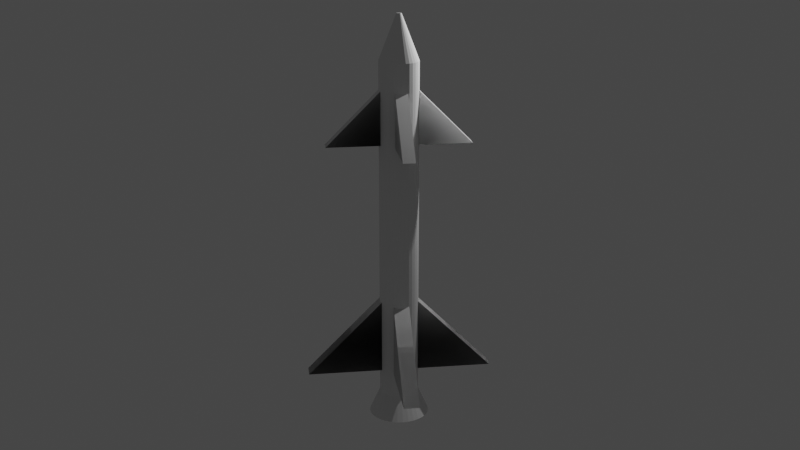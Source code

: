 # Source: practice-messile-01.blend  (saved by Blender 3.6.14; exported with 4.5.12 LTS)
import bpy
from mathutils import Matrix  # noqa: F401  (used for matrix-valued properties, if any)

bpy.ops.wm.read_factory_settings(use_empty=True)
scene = bpy.context.scene
scene.name = 'Scene'

# ---- collections
col_collection = bpy.data.collections.new('Collection'); scene.collection.children.link(col_collection)

# ---- world
world_world = bpy.data.worlds.new('World'); scene.world = world_world
world_world.use_nodes = True; world_world.node_tree.nodes.clear()
_N = world_world.node_tree.nodes; _L = world_world.node_tree.links
n0 = _N.new('ShaderNodeOutputWorld'); n0.name = 'World Output'; n0.location = (300, 300)
n1 = _N.new('ShaderNodeBackground'); n1.name = 'Background'; n1.location = (10, 300)
n1.inputs[0].default_value = (0.05088, 0.05088, 0.05088, 1.0)
_L.new(n1.outputs[0], n0.inputs[0])
n0.is_active_output = True
world_world.color = (0.05088, 0.05088, 0.05088)
world_world.use_sun_shadow = False
world_world.sun_shadow_jitter_overblur = 0.0

# ---- cameras
cam_camera = bpy.data.cameras.new('Camera')
cam_camera.clip_end = 100.0
cam_camera.ortho_scale = 7.314

# ---- lights
light_light = bpy.data.lights.new('Light', 'POINT')
light_light.transmission_factor = 0.0
light_light.energy = 1000.0
light_light.shadow_soft_size = 0.1
light_light.shadow_maximum_resolution = 0.006
light_light.use_absolute_resolution = True

# ---- meshes
me_cylinder = bpy.data.meshes.new('Cylinder')
me_cylinder.from_pydata([(-6.546e-09, 1.541, -1.0), (1.06e-08, 0.1242, 1.0), (0.3006, 1.511, -1.0), (0.02423, 0.1218, 1.0), (0.5896, 1.423, -1.0), (0.04753, 0.1147, 1.0), (0.8559, 1.281, -1.0), (0.069, 0.1033, 1.0), (1.089, 1.089, -1.0), (0.08781, 0.08781, 1.0), (1.281, 0.8559, -1.0), (0.1033, 0.069, 1.0), (1.423, 0.5896, -1.0), (0.1147, 0.04753, 1.0), (1.511, 0.3006, -1.0), (0.1218, 0.02423, 1.0), (1.541, -8.056e-09, -1.0), (0.1242, 1.305e-08, 1.0), (1.511, -0.3006, -1.0), (0.1218, -0.02423, 1.0), (1.423, -0.5896, -1.0), (0.1147, -0.04753, 1.0), (1.281, -0.8559, -1.0), (0.1033, -0.069, 1.0), (1.089, -1.089, -1.0), (0.08781, -0.08781, 1.0), (0.8559, -1.281, -1.0), (0.069, -0.1033, 1.0), (0.5896, -1.423, -1.0), (0.04753, -0.1147, 1.0), (0.3006, -1.511, -1.0), (0.02423, -0.1218, 1.0), (-6.546e-09, -1.541, -1.0), (1.06e-08, -0.1242, 1.0), (-0.3006, -1.511, -1.0), (-0.02423, -0.1218, 1.0), (-0.5896, -1.423, -1.0), (-0.04753, -0.1147, 1.0), (-0.8559, -1.281, -1.0), (-0.069, -0.1033, 1.0), (-1.089, -1.089, -1.0), (-0.08781, -0.08781, 1.0), (-1.281, -0.8559, -1.0), (-0.1033, -0.069, 1.0), (-1.423, -0.5896, -1.0), (-0.1147, -0.04753, 1.0), (-1.511, -0.3006, -1.0), (-0.1218, -0.02423, 1.0), (-1.541, -8.056e-09, -1.0), (-0.1242, 1.305e-08, 1.0), (-1.511, 0.3006, -1.0), (-0.1218, 0.02423, 1.0), (-1.423, 0.5896, -1.0), (-0.1147, 0.04753, 1.0), (-1.281, 0.8559, -1.0), (-0.1033, 0.069, 1.0), (-1.089, 1.089, -1.0), (-0.08781, 0.08781, 1.0), (-0.8559, 1.281, -1.0), (-0.069, 0.1033, 1.0), (-0.5896, 1.423, -1.0), (-0.04753, 0.1147, 1.0), (-0.3006, 1.511, -1.0), (-0.02423, 0.1218, 1.0), (0.0, 1.0, 0.7841), (0.1951, 0.9808, 0.7841), (0.3827, 0.9239, 0.7841), (0.5556, 0.8315, 0.7841), (0.7071, 0.7071, 0.7841), (0.8315, 0.5556, 0.7841), (0.9239, 0.3827, 0.7841), (0.9808, 0.1951, 0.7841), (1.0, 0.0, 0.7841), (0.9808, -0.1951, 0.7841), (0.9239, -0.3827, 0.7841), (0.8315, -0.5556, 0.7841), (0.7071, -0.7071, 0.7841), (0.5556, -0.8315, 0.7841), (0.3827, -0.9239, 0.7841), (0.1951, -0.9808, 0.7841), (0.0, -1.0, 0.7841), (-0.1951, -0.9808, 0.7841), (-0.3827, -0.9239, 0.7841), (-0.5556, -0.8315, 0.7841), (-0.7071, -0.7071, 0.7841), (-0.8315, -0.5556, 0.7841), (-0.9239, -0.3827, 0.7841), (-0.9808, -0.1951, 0.7841), (-1.0, 0.0, 0.7841), (-0.9808, 0.1951, 0.7841), (-0.9239, 0.3827, 0.7841), (-0.8315, 0.5556, 0.7841), (-0.7071, 0.7071, 0.7841), (-0.5556, 0.8315, 0.7841), (-0.3827, 0.9239, 0.7841), (-0.1951, 0.9808, 0.7841), (0.1951, 0.9808, -0.884), (0.3827, 0.9239, -0.884), (0.5556, 0.8315, -0.884), (0.7071, 0.7071, -0.884), (0.8315, 0.5556, -0.884), (0.9239, 0.3827, -0.884), (0.9808, 0.1951, -0.884), (1.0, 0.0, -0.884), (0.9808, -0.1951, -0.884), (0.9239, -0.3827, -0.884), (0.8315, -0.5556, -0.884), (0.7071, -0.7071, -0.884), (0.5556, -0.8315, -0.884), (0.3827, -0.9239, -0.884), (0.1951, -0.9808, -0.884), (0.0, -1.0, -0.884), (-0.1951, -0.9808, -0.884), (-0.3827, -0.9239, -0.884), (-0.5556, -0.8315, -0.884), (-0.7071, -0.7071, -0.884), (-0.8315, -0.5556, -0.884), (-0.9239, -0.3827, -0.884), (-0.9808, -0.1951, -0.884), (-1.0, 0.0, -0.884), (-0.9808, 0.1951, -0.884), (-0.9239, 0.3827, -0.884), (-0.8315, 0.5556, -0.884), (-0.7071, 0.7071, -0.884), (-0.5556, 0.8315, -0.884), (-0.3827, 0.9239, -0.884), (-0.1951, 0.9808, -0.884), (0.0, 1.0, -0.884)], [], [(64, 1, 3, 65), (65, 3, 5, 66), (66, 5, 7, 67), (67, 7, 9, 68), (68, 9, 11, 69), (69, 11, 13, 70), (70, 13, 15, 71), (71, 15, 17, 72), (72, 17, 19, 73), (73, 19, 21, 74), (74, 21, 23, 75), (75, 23, 25, 76), (76, 25, 27, 77), (77, 27, 29, 78), (78, 29, 31, 79), (79, 31, 33, 80), (80, 33, 35, 81), (81, 35, 37, 82), (82, 37, 39, 83), (83, 39, 41, 84), (84, 41, 43, 85), (85, 43, 45, 86), (86, 45, 47, 87), (87, 47, 49, 88), (88, 49, 51, 89), (89, 51, 53, 90), (90, 53, 55, 91), (91, 55, 57, 92), (92, 57, 59, 93), (93, 59, 61, 94), (3, 1, 63, 61, 59, 57, 55, 53, 51, 49, 47, 45, 43, 41, 39, 37, 35, 33, 31, 29, 27, 25, 23, 21, 19, 17, 15, 13, 11, 9, 7, 5), (94, 61, 63, 95), (95, 63, 1, 64), (0, 2, 4, 6, 8, 10, 12, 14, 16, 18, 20, 22, 24, 26, 28, 30, 32, 34, 36, 38, 40, 42, 44, 46, 48, 50, 52, 54, 56, 58, 60, 62), (126, 95, 64, 127), (125, 94, 95, 126), (124, 93, 94, 125), (123, 92, 93, 124), (122, 91, 92, 123), (121, 90, 91, 122), (120, 89, 90, 121), (119, 88, 89, 120), (118, 87, 88, 119), (117, 86, 87, 118), (116, 85, 86, 117), (115, 84, 85, 116), (114, 83, 84, 115), (113, 82, 83, 114), (112, 81, 82, 113), (111, 80, 81, 112), (110, 79, 80, 111), (109, 78, 79, 110), (108, 77, 78, 109), (107, 76, 77, 108), (106, 75, 76, 107), (105, 74, 75, 106), (104, 73, 74, 105), (103, 72, 73, 104), (102, 71, 72, 103), (101, 70, 71, 102), (100, 69, 70, 101), (99, 68, 69, 100), (98, 67, 68, 99), (97, 66, 67, 98), (96, 65, 66, 97), (127, 64, 65, 96), (0, 127, 96, 2), (2, 96, 97, 4), (4, 97, 98, 6), (6, 98, 99, 8), (8, 99, 100, 10), (10, 100, 101, 12), (12, 101, 102, 14), (14, 102, 103, 16), (16, 103, 104, 18), (18, 104, 105, 20), (20, 105, 106, 22), (22, 106, 107, 24), (24, 107, 108, 26), (26, 108, 109, 28), (28, 109, 110, 30), (30, 110, 111, 32), (32, 111, 112, 34), (34, 112, 113, 36), (36, 113, 114, 38), (38, 114, 115, 40), (40, 115, 116, 42), (42, 116, 117, 44), (44, 117, 118, 46), (46, 118, 119, 48), (48, 119, 120, 50), (50, 120, 121, 52), (52, 121, 122, 54), (54, 122, 123, 56), (56, 123, 124, 58), (58, 124, 125, 60), (60, 125, 126, 62), (62, 126, 127, 0)])
_uv = me_cylinder.uv_layers.new(name='UVMap')
_uv.uv.foreach_set('vector', [1.0, 0.946, 1.0, 1.0, 0.9688, 1.0, 0.9688, 0.946, 0.9688, 0.946, 0.9688, 1.0, 0.9375, 1.0, 0.9375, 0.946, 0.9375, 0.946, 0.9375, 1.0, 0.9062, 1.0, 0.9062, 0.946, 0.9062, 0.946, 0.9062, 1.0, 0.875, 1.0, 0.875, 0.946, 0.875, 0.946, 0.875, 1.0, 0.8438, 1.0, 0.8438, 0.946, 0.8438, 0.946, 0.8438, 1.0, 0.8125, 1.0, 0.8125, 0.946, 0.8125, 0.946, 0.8125, 1.0, 0.7812, 1.0, 0.7812, 0.946, 0.7812, 0.946, 0.7812, 1.0, 0.75, 1.0, 0.75, 0.946, 0.75, 0.946, 0.75, 1.0, 0.7188, 1.0, 0.7188, 0.946, 0.7188, 0.946, 0.7188, 1.0, 0.6875, 1.0, 0.6875, 0.946, 0.6875, 0.946, 0.6875, 1.0, 0.6562, 1.0, 0.6562, 0.946, 0.6562, 0.946, 0.6562, 1.0, 0.625, 1.0, 0.625, 0.946, 0.625, 0.946, 0.625, 1.0, 0.5938, 1.0, 0.5938, 0.946, 0.5938, 0.946, 0.5938, 1.0, 0.5625, 1.0, 0.5625, 0.946, 0.5625, 0.946, 0.5625, 1.0, 0.5312, 1.0, 0.5312, 0.946, 0.5312, 0.946, 0.5312, 1.0, 0.5, 1.0, 0.5, 0.946, 0.5, 0.946, 0.5, 1.0, 0.4688, 1.0, 0.4688, 0.946, 0.4688, 0.946, 0.4688, 1.0, 0.4375, 1.0, 0.4375, 0.946, 0.4375, 0.946, 0.4375, 1.0, 0.4062, 1.0, 0.4062, 0.946, 0.4062, 0.946, 0.4062, 1.0, 0.375, 1.0, 0.375, 0.946, 0.375, 0.946, 0.375, 1.0, 0.3438, 1.0, 0.3438, 0.946, 0.3438, 0.946, 0.3438, 1.0, 0.3125, 1.0, 0.3125, 0.946, 0.3125, 0.946, 0.3125, 1.0, 0.2812, 1.0, 0.2812, 0.946, 0.2812, 0.946, 0.2812, 1.0, 0.25, 1.0, 0.25, 0.946, 0.25, 0.946, 0.25, 1.0, 0.2188, 1.0, 0.2188, 0.946, 0.2188, 0.946, 0.2188, 1.0, 0.1875, 1.0, 0.1875, 0.946, 0.1875, 0.946, 0.1875, 1.0, 0.1562, 1.0, 0.1562, 0.946, 0.1562, 0.946, 0.1562, 1.0, 0.125, 1.0, 0.125, 0.946, 0.125, 0.946, 0.125, 1.0, 0.09375, 1.0, 0.09375, 0.946, 0.09375, 0.946, 0.09375, 1.0, 0.0625, 1.0, 0.0625, 0.946, 0.2968, 0.4854, 0.25, 0.49, 0.2032, 0.4854, 0.1582, 0.4717, 0.1167, 0.4496, 0.08029, 0.4197, 0.05045, 0.3833, 0.02827, 0.3418, 0.01461, 0.2968, 0.01, 0.25, 0.01461, 0.2032, 0.02827, 0.1582, 0.05045, 0.1167, 0.08029, 0.08029, 0.1167, 0.05045, 0.1582, 0.02827, 0.2032, 0.01461, 0.25, 0.01, 0.2968, 0.01461, 0.3418, 0.02827, 0.3833, 0.05045, 0.4197, 0.08029, 0.4496, 0.1167, 0.4717, 0.1582, 0.4854, 0.2032, 0.49, 0.25, 0.4854, 0.2968, 0.4717, 0.3418, 0.4496, 0.3833, 0.4197, 0.4197, 0.3833, 0.4496, 0.3418, 0.4717, 0.0625, 0.946, 0.0625, 1.0, 0.03125, 1.0, 0.03125, 0.946, 0.03125, 0.946, 0.03125, 1.0, 0.0, 1.0, 0.0, 0.946, 0.75, 0.49, 0.7968, 0.4854, 0.8418, 0.4717, 0.8833, 0.4496, 0.9197, 0.4197, 0.9496, 0.3833, 0.9717, 0.3418, 0.9854, 0.2968, 0.99, 0.25, 0.9854, 0.2032, 0.9717, 0.1582, 0.9496, 0.1167, 0.9197, 0.08029, 0.8833, 0.05045, 0.8418, 0.02827, 0.7968, 0.01461, 0.75, 0.01, 0.7032, 0.01461, 0.6582, 0.02827, 0.6167, 0.05045, 0.5803, 0.08029, 0.5504, 0.1167, 0.5283, 0.1582, 0.5146, 0.2032, 0.51, 0.25, 0.5146, 0.2968, 0.5283, 0.3418, 0.5504, 0.3833, 0.5803, 0.4197, 0.6167, 0.4496, 0.6582, 0.4717, 0.7032, 0.4854, 0.03125, 0.529, 0.03125, 0.946, 0.0, 0.946, 0.0, 0.529, 0.0625, 0.529, 0.0625, 0.946, 0.03125, 0.946, 0.03125, 0.529, 0.09375, 0.529, 0.09375, 0.946, 0.0625, 0.946, 0.0625, 0.529, 0.125, 0.529, 0.125, 0.946, 0.09375, 0.946, 0.09375, 0.529, 0.1562, 0.529, 0.1562, 0.946, 0.125, 0.946, 0.125, 0.529, 0.1875, 0.529, 0.1875, 0.946, 0.1562, 0.946, 0.1562, 0.529, 0.2188, 0.529, 0.2188, 0.946, 0.1875, 0.946, 0.1875, 0.529, 0.25, 0.529, 0.25, 0.946, 0.2188, 0.946, 0.2188, 0.529, 0.2812, 0.529, 0.2812, 0.946, 0.25, 0.946, 0.25, 0.529, 0.3125, 0.529, 0.3125, 0.946, 0.2812, 0.946, 0.2812, 0.529, 0.3438, 0.529, 0.3438, 0.946, 0.3125, 0.946, 0.3125, 0.529, 0.375, 0.529, 0.375, 0.946, 0.3438, 0.946, 0.3438, 0.529, 0.4062, 0.529, 0.4062, 0.946, 0.375, 0.946, 0.375, 0.529, 0.4375, 0.529, 0.4375, 0.946, 0.4062, 0.946, 0.4062, 0.529, 0.4688, 0.529, 0.4688, 0.946, 0.4375, 0.946, 0.4375, 0.529, 0.5, 0.529, 0.5, 0.946, 0.4688, 0.946, 0.4688, 0.529, 0.5312, 0.529, 0.5312, 0.946, 0.5, 0.946, 0.5, 0.529, 0.5625, 0.529, 0.5625, 0.946, 0.5312, 0.946, 0.5312, 0.529, 0.5938, 0.529, 0.5938, 0.946, 0.5625, 0.946, 0.5625, 0.529, 0.625, 0.529, 0.625, 0.946, 0.5938, 0.946, 0.5938, 0.529, 0.6562, 0.529, 0.6562, 0.946, 0.625, 0.946, 0.625, 0.529, 0.6875, 0.529, 0.6875, 0.946, 0.6562, 0.946, 0.6562, 0.529, 0.7188, 0.529, 0.7188, 0.946, 0.6875, 0.946, 0.6875, 0.529, 0.75, 0.529, 0.75, 0.946, 0.7188, 0.946, 0.7188, 0.529, 0.7812, 0.529, 0.7812, 0.946, 0.75, 0.946, 0.75, 0.529, 0.8125, 0.529, 0.8125, 0.946, 0.7812, 0.946, 0.7812, 0.529, 0.8438, 0.529, 0.8438, 0.946, 0.8125, 0.946, 0.8125, 0.529, 0.875, 0.529, 0.875, 0.946, 0.8438, 0.946, 0.8438, 0.529, 0.9062, 0.529, 0.9062, 0.946, 0.875, 0.946, 0.875, 0.529, 0.9375, 0.529, 0.9375, 0.946, 0.9062, 0.946, 0.9062, 0.529, 0.9688, 0.529, 0.9688, 0.946, 0.9375, 0.946, 0.9375, 0.529, 1.0, 0.529, 1.0, 0.946, 0.9688, 0.946, 0.9688, 0.529, 1.0, 0.5, 1.0, 0.529, 0.9688, 0.529, 0.9688, 0.5, 0.9688, 0.5, 0.9688, 0.529, 0.9375, 0.529, 0.9375, 0.5, 0.9375, 0.5, 0.9375, 0.529, 0.9062, 0.529, 0.9062, 0.5, 0.9062, 0.5, 0.9062, 0.529, 0.875, 0.529, 0.875, 0.5, 0.875, 0.5, 0.875, 0.529, 0.8438, 0.529, 0.8438, 0.5, 0.8438, 0.5, 0.8438, 0.529, 0.8125, 0.529, 0.8125, 0.5, 0.8125, 0.5, 0.8125, 0.529, 0.7812, 0.529, 0.7812, 0.5, 0.7812, 0.5, 0.7812, 0.529, 0.75, 0.529, 0.75, 0.5, 0.75, 0.5, 0.75, 0.529, 0.7188, 0.529, 0.7188, 0.5, 0.7188, 0.5, 0.7188, 0.529, 0.6875, 0.529, 0.6875, 0.5, 0.6875, 0.5, 0.6875, 0.529, 0.6562, 0.529, 0.6562, 0.5, 0.6562, 0.5, 0.6562, 0.529, 0.625, 0.529, 0.625, 0.5, 0.625, 0.5, 0.625, 0.529, 0.5938, 0.529, 0.5938, 0.5, 0.5938, 0.5, 0.5938, 0.529, 0.5625, 0.529, 0.5625, 0.5, 0.5625, 0.5, 0.5625, 0.529, 0.5312, 0.529, 0.5312, 0.5, 0.5312, 0.5, 0.5312, 0.529, 0.5, 0.529, 0.5, 0.5, 0.5, 0.5, 0.5, 0.529, 0.4688, 0.529, 0.4688, 0.5, 0.4688, 0.5, 0.4688, 0.529, 0.4375, 0.529, 0.4375, 0.5, 0.4375, 0.5, 0.4375, 0.529, 0.4062, 0.529, 0.4062, 0.5, 0.4062, 0.5, 0.4062, 0.529, 0.375, 0.529, 0.375, 0.5, 0.375, 0.5, 0.375, 0.529, 0.3438, 0.529, 0.3438, 0.5, 0.3438, 0.5, 0.3438, 0.529, 0.3125, 0.529, 0.3125, 0.5, 0.3125, 0.5, 0.3125, 0.529, 0.2812, 0.529, 0.2812, 0.5, 0.2812, 0.5, 0.2812, 0.529, 0.25, 0.529, 0.25, 0.5, 0.25, 0.5, 0.25, 0.529, 0.2188, 0.529, 0.2188, 0.5, 0.2188, 0.5, 0.2188, 0.529, 0.1875, 0.529, 0.1875, 0.5, 0.1875, 0.5, 0.1875, 0.529, 0.1562, 0.529, 0.1562, 0.5, 0.1562, 0.5, 0.1562, 0.529, 0.125, 0.529, 0.125, 0.5, 0.125, 0.5, 0.125, 0.529, 0.09375, 0.529, 0.09375, 0.5, 0.09375, 0.5, 0.09375, 0.529, 0.0625, 0.529, 0.0625, 0.5, 0.0625, 0.5, 0.0625, 0.529, 0.03125, 0.529, 0.03125, 0.5, 0.03125, 0.5, 0.03125, 0.529, 0.0, 0.529, 0.0, 0.5])
me_cylinder.update()
me_cylinder.normals_split_custom_set([tuple(v) for v in zip(*[iter([0.02357, 0.2393, 0.9707, 0.02357, 0.2393, 0.9707, 0.02357, 0.2393, 0.9707, 0.02357, 0.2393, 0.9707, 0.06981, 0.2301, 0.9707, 0.06981, 0.2301, 0.9707, 0.06981, 0.2301, 0.9707, 0.06981, 0.2301, 0.9707, 0.1134, 0.2121, 0.9707, 0.1134, 0.2121, 0.9707, 0.1134, 0.2121, 0.9707, 0.1134, 0.2121, 0.9707, 0.1526, 0.1859, 0.9707, 0.1526, 0.1859, 0.9707, 0.1526, 0.1859, 0.9707, 0.1526, 0.1859, 0.9707, 0.1859, 0.1526, 0.9707, 0.1859, 0.1526, 0.9707, 0.1859, 0.1526, 0.9707, 0.1859, 0.1526, 0.9707, 0.2121, 0.1134, 0.9707, 0.2121, 0.1134, 0.9707, 0.2121, 0.1134, 0.9707, 0.2121, 0.1134, 0.9707, 0.2301, 0.06981, 0.9707, 0.2301, 0.06981, 0.9707, 0.2301, 0.06981, 0.9707, 0.2301, 0.06981, 0.9707, 0.2393, 0.02357, 0.9707, 0.2393, 0.02357, 0.9707, 0.2393, 0.02357, 0.9707, 0.2393, 0.02357, 0.9707, 0.2393, -0.02357, 0.9707, 0.2393, -0.02357, 0.9707, 0.2393, -0.02357, 0.9707, 0.2393, -0.02357, 0.9707, 0.2301, -0.06981, 0.9707, 0.2301, -0.06981, 0.9707, 0.2301, -0.06981, 0.9707, 0.2301, -0.06981, 0.9707, 0.2121, -0.1134, 0.9707, 0.2121, -0.1134, 0.9707, 0.2121, -0.1134, 0.9707, 0.2121, -0.1134, 0.9707, 0.1859, -0.1526, 0.9707, 0.1859, -0.1526, 0.9707, 0.1859, -0.1526, 0.9707, 0.1859, -0.1526, 0.9707, 0.1526, -0.1859, 0.9707, 0.1526, -0.1859, 0.9707, 0.1526, -0.1859, 0.9707, 0.1526, -0.1859, 0.9707, 0.1134, -0.2121, 0.9707, 0.1134, -0.2121, 0.9707, 0.1134, -0.2121, 0.9707, 0.1134, -0.2121, 0.9707, 0.06981, -0.2301, 0.9707, 0.06981, -0.2301, 0.9707, 0.06981, -0.2301, 0.9707, 0.06981, -0.2301, 0.9707, 0.02357, -0.2393, 0.9707, 0.02357, -0.2393, 0.9707, 0.02357, -0.2393, 0.9707, 0.02357, -0.2393, 0.9707, -0.02357, -0.2393, 0.9707, -0.02357, -0.2393, 0.9707, -0.02357, -0.2393, 0.9707, -0.02357, -0.2393, 0.9707, -0.06981, -0.2301, 0.9707, -0.06981, -0.2301, 0.9707, -0.06981, -0.2301, 0.9707, -0.06981, -0.2301, 0.9707, -0.1134, -0.2121, 0.9707, -0.1134, -0.2121, 0.9707, -0.1134, -0.2121, 0.9707, -0.1134, -0.2121, 0.9707, -0.1526, -0.1859, 0.9707, -0.1526, -0.1859, 0.9707, -0.1526, -0.1859, 0.9707, -0.1526, -0.1859, 0.9707, -0.1859, -0.1526, 0.9707, -0.1859, -0.1526, 0.9707, -0.1859, -0.1526, 0.9707, -0.1859, -0.1526, 0.9707, -0.2121, -0.1134, 0.9707, -0.2121, -0.1134, 0.9707, -0.2121, -0.1134, 0.9707, -0.2121, -0.1134, 0.9707, -0.2301, -0.06981, 0.9707, -0.2301, -0.06981, 0.9707, -0.2301, -0.06981, 0.9707, -0.2301, -0.06981, 0.9707, -0.2393, -0.02357, 0.9707, -0.2393, -0.02357, 0.9707, -0.2393, -0.02357, 0.9707, -0.2393, -0.02357, 0.9707, -0.2393, 0.02357, 0.9707, -0.2393, 0.02357, 0.9707, -0.2393, 0.02357, 0.9707, -0.2393, 0.02357, 0.9707, -0.2301, 0.06981, 0.9707, -0.2301, 0.06981, 0.9707, -0.2301, 0.06981, 0.9707, -0.2301, 0.06981, 0.9707, -0.2121, 0.1134, 0.9707, -0.2121, 0.1134, 0.9707, -0.2121, 0.1134, 0.9707, -0.2121, 0.1134, 0.9707, -0.1859, 0.1526, 0.9707, -0.1859, 0.1526, 0.9707, -0.1859, 0.1526, 0.9707, -0.1859, 0.1526, 0.9707, -0.1526, 0.1859, 0.9707, -0.1526, 0.1859, 0.9707, -0.1526, 0.1859, 0.9707, -0.1526, 0.1859, 0.9707, -0.1134, 0.2121, 0.9707, -0.1134, 0.2121, 0.9707, -0.1134, 0.2121, 0.9707, -0.1134, 0.2121, 0.9707, 5.804e-08, 0.0, 1.0, 5.804e-08, 0.0, 1.0, 5.804e-08, 0.0, 1.0, 5.804e-08, 0.0, 1.0, 5.804e-08, 0.0, 1.0, 5.804e-08, 0.0, 1.0, 5.804e-08, 0.0, 1.0, 5.804e-08, 0.0, 1.0, 5.804e-08, 0.0, 1.0, 5.804e-08, 0.0, 1.0, 5.804e-08, 0.0, 1.0, 5.804e-08, 0.0, 1.0, 5.804e-08, 0.0, 1.0, 5.804e-08, 0.0, 1.0, 5.804e-08, 0.0, 1.0, 5.804e-08, 0.0, 1.0, 5.804e-08, 0.0, 1.0, 5.804e-08, 0.0, 1.0, 5.804e-08, 0.0, 1.0, 5.804e-08, 0.0, 1.0, 5.804e-08, 0.0, 1.0, 5.804e-08, 0.0, 1.0, 5.804e-08, 0.0, 1.0, 5.804e-08, 0.0, 1.0, 5.804e-08, 0.0, 1.0, 5.804e-08, 0.0, 1.0, 5.804e-08, 0.0, 1.0, 5.804e-08, 0.0, 1.0, 5.804e-08, 0.0, 1.0, 5.804e-08, 0.0, 1.0, 5.804e-08, 0.0, 1.0, 5.804e-08, 0.0, 1.0, -0.06981, 0.2301, 0.9707, -0.06981, 0.2301, 0.9707, -0.06981, 0.2301, 0.9707, -0.06981, 0.2301, 0.9707, -0.02357, 0.2393, 0.9707, -0.02357, 0.2393, 0.9707, -0.02357, 0.2393, 0.9707, -0.02357, 0.2393, 0.9707, 3.017e-09, 0.0, -1.0, 3.017e-09, 0.0, -1.0, 3.017e-09, 0.0, -1.0, 3.017e-09, 0.0, -1.0, 3.017e-09, 0.0, -1.0, 3.017e-09, 0.0, -1.0, 3.017e-09, 0.0, -1.0, 3.017e-09, 0.0, -1.0, 3.017e-09, 0.0, -1.0, 3.017e-09, 0.0, -1.0, 3.017e-09, 0.0, -1.0, 3.017e-09, 0.0, -1.0, 3.017e-09, 0.0, -1.0, 3.017e-09, 0.0, -1.0, 3.017e-09, 0.0, -1.0, 3.017e-09, 0.0, -1.0, 3.017e-09, 0.0, -1.0, 3.017e-09, 0.0, -1.0, 3.017e-09, 0.0, -1.0, 3.017e-09, 0.0, -1.0, 3.017e-09, 0.0, -1.0, 3.017e-09, 0.0, -1.0, 3.017e-09, 0.0, -1.0, 3.017e-09, 0.0, -1.0, 3.017e-09, 0.0, -1.0, 3.017e-09, 0.0, -1.0, 3.017e-09, 0.0, -1.0, 3.017e-09, 0.0, -1.0, 3.017e-09, 0.0, -1.0, 3.017e-09, 0.0, -1.0, 3.017e-09, 0.0, -1.0, 3.017e-09, 0.0, -1.0, -0.09802, 0.9952, 0.0, -0.09802, 0.9952, 0.0, -0.09802, 0.9952, 0.0, -0.09802, 0.9952, 0.0, -0.2903, 0.9569, 0.0, -0.2903, 0.9569, 0.0, -0.2903, 0.9569, 0.0, -0.2903, 0.9569, 0.0, -0.4714, 0.8819, 0.0, -0.4714, 0.8819, 0.0, -0.4714, 0.8819, 0.0, -0.4714, 0.8819, 0.0, -0.6344, 0.773, 0.0, -0.6344, 0.773, 0.0, -0.6344, 0.773, 0.0, -0.6344, 0.773, 0.0, -0.773, 0.6344, 0.0, -0.773, 0.6344, 0.0, -0.773, 0.6344, 0.0, -0.773, 0.6344, 0.0, -0.8819, 0.4714, 0.0, -0.8819, 0.4714, 0.0, -0.8819, 0.4714, 0.0, -0.8819, 0.4714, 0.0, -0.9569, 0.2903, 0.0, -0.9569, 0.2903, 0.0, -0.9569, 0.2903, 0.0, -0.9569, 0.2903, 0.0, -0.9952, 0.09802, 0.0, -0.9952, 0.09802, 0.0, -0.9952, 0.09802, 0.0, -0.9952, 0.09802, 0.0, -0.9952, -0.09802, 0.0, -0.9952, -0.09802, 0.0, -0.9952, -0.09802, 0.0, -0.9952, -0.09802, 0.0, -0.9569, -0.2903, 0.0, -0.9569, -0.2903, 0.0, -0.9569, -0.2903, 0.0, -0.9569, -0.2903, 0.0, -0.8819, -0.4714, 0.0, -0.8819, -0.4714, 0.0, -0.8819, -0.4714, 0.0, -0.8819, -0.4714, 0.0, -0.773, -0.6344, 0.0, -0.773, -0.6344, 0.0, -0.773, -0.6344, 0.0, -0.773, -0.6344, 0.0, -0.6344, -0.773, 0.0, -0.6344, -0.773, 0.0, -0.6344, -0.773, 0.0, -0.6344, -0.773, 0.0, -0.4714, -0.8819, 0.0, -0.4714, -0.8819, 0.0, -0.4714, -0.8819, 0.0, -0.4714, -0.8819, 0.0, -0.2903, -0.9569, 0.0, -0.2903, -0.9569, 0.0, -0.2903, -0.9569, 0.0, -0.2903, -0.9569, 0.0, -0.09802, -0.9952, 0.0, -0.09802, -0.9952, 0.0, -0.09802, -0.9952, 0.0, -0.09802, -0.9952, 0.0, 0.09802, -0.9952, 0.0, 0.09802, -0.9952, 0.0, 0.09802, -0.9952, 0.0, 0.09802, -0.9952, 0.0, 0.2903, -0.9569, 0.0, 0.2903, -0.9569, 0.0, 0.2903, -0.9569, 0.0, 0.2903, -0.9569, 0.0, 0.4714, -0.8819, 0.0, 0.4714, -0.8819, 0.0, 0.4714, -0.8819, 0.0, 0.4714, -0.8819, 0.0, 0.6344, -0.773, 0.0, 0.6344, -0.773, 0.0, 0.6344, -0.773, 0.0, 0.6344, -0.773, 0.0, 0.773, -0.6344, 0.0, 0.773, -0.6344, 0.0, 0.773, -0.6344, 0.0, 0.773, -0.6344, 0.0, 0.8819, -0.4714, 0.0, 0.8819, -0.4714, 0.0, 0.8819, -0.4714, 0.0, 0.8819, -0.4714, 0.0, 0.9569, -0.2903, 0.0, 0.9569, -0.2903, 0.0, 0.9569, -0.2903, 0.0, 0.9569, -0.2903, 0.0, 0.9952, -0.09802, 0.0, 0.9952, -0.09802, 0.0, 0.9952, -0.09802, 0.0, 0.9952, -0.09802, 0.0, 0.9952, 0.09802, 0.0, 0.9952, 0.09802, 0.0, 0.9952, 0.09802, 0.0, 0.9952, 0.09802, 0.0, 0.9569, 0.2903, 0.0, 0.9569, 0.2903, 0.0, 0.9569, 0.2903, 0.0, 0.9569, 0.2903, 0.0, 0.8819, 0.4714, 0.0, 0.8819, 0.4714, 0.0, 0.8819, 0.4714, 0.0, 0.8819, 0.4714, 0.0, 0.773, 0.6344, 0.0, 0.773, 0.6344, 0.0, 0.773, 0.6344, 0.0, 0.773, 0.6344, 0.0, 0.6344, 0.773, 0.0, 0.6344, 0.773, 0.0, 0.6344, 0.773, 0.0, 0.6344, 0.773, 0.0, 0.4714, 0.8819, 0.0, 0.4714, 0.8819, 0.0, 0.4714, 0.8819, 0.0, 0.4714, 0.8819, 0.0, 0.2903, 0.9569, 0.0, 0.2903, 0.9569, 0.0, 0.2903, 0.9569, 0.0, 0.2903, 0.9569, 0.0, 0.09802, 0.9952, 0.0, 0.09802, 0.9952, 0.0, 0.09802, 0.9952, 0.0, 0.09802, 0.9952, 0.0, 0.02066, 0.2098, 0.9775, 0.02066, 0.2098, 0.9775, 0.02066, 0.2098, 0.9775, 0.02066, 0.2098, 0.9775, 0.06119, 0.2017, 0.9775, 0.06119, 0.2017, 0.9775, 0.06119, 0.2017, 0.9775, 0.06119, 0.2017, 0.9775, 0.09936, 0.1859, 0.9775, 0.09936, 0.1859, 0.9775, 0.09936, 0.1859, 0.9775, 0.09936, 0.1859, 0.9775, 0.1337, 0.1629, 0.9775, 0.1337, 0.1629, 0.9775, 0.1337, 0.1629, 0.9775, 0.1337, 0.1629, 0.9775, 0.1629, 0.1337, 0.9775, 0.1629, 0.1337, 0.9775, 0.1629, 0.1337, 0.9775, 0.1629, 0.1337, 0.9775, 0.1859, 0.09936, 0.9775, 0.1859, 0.09936, 0.9775, 0.1859, 0.09936, 0.9775, 0.1859, 0.09936, 0.9775, 0.2017, 0.06119, 0.9775, 0.2017, 0.06119, 0.9775, 0.2017, 0.06119, 0.9775, 0.2017, 0.06119, 0.9775, 0.2098, 0.02066, 0.9775, 0.2098, 0.02066, 0.9775, 0.2098, 0.02066, 0.9775, 0.2098, 0.02066, 0.9775, 0.2098, -0.02066, 0.9775, 0.2098, -0.02066, 0.9775, 0.2098, -0.02066, 0.9775, 0.2098, -0.02066, 0.9775, 0.2017, -0.06119, 0.9775, 0.2017, -0.06119, 0.9775, 0.2017, -0.06119, 0.9775, 0.2017, -0.06119, 0.9775, 0.1859, -0.09936, 0.9775, 0.1859, -0.09936, 0.9775, 0.1859, -0.09936, 0.9775, 0.1859, -0.09936, 0.9775, 0.1629, -0.1337, 0.9775, 0.1629, -0.1337, 0.9775, 0.1629, -0.1337, 0.9775, 0.1629, -0.1337, 0.9775, 0.1337, -0.1629, 0.9775, 0.1337, -0.1629, 0.9775, 0.1337, -0.1629, 0.9775, 0.1337, -0.1629, 0.9775, 0.09936, -0.1859, 0.9775, 0.09936, -0.1859, 0.9775, 0.09936, -0.1859, 0.9775, 0.09936, -0.1859, 0.9775, 0.06119, -0.2017, 0.9775, 0.06119, -0.2017, 0.9775, 0.06119, -0.2017, 0.9775, 0.06119, -0.2017, 0.9775, 0.02066, -0.2098, 0.9775, 0.02066, -0.2098, 0.9775, 0.02066, -0.2098, 0.9775, 0.02066, -0.2098, 0.9775, -0.02066, -0.2098, 0.9775, -0.02066, -0.2098, 0.9775, -0.02066, -0.2098, 0.9775, -0.02066, -0.2098, 0.9775, -0.06119, -0.2017, 0.9775, -0.06119, -0.2017, 0.9775, -0.06119, -0.2017, 0.9775, -0.06119, -0.2017, 0.9775, -0.09936, -0.1859, 0.9775, -0.09936, -0.1859, 0.9775, -0.09936, -0.1859, 0.9775, -0.09936, -0.1859, 0.9775, -0.1337, -0.1629, 0.9775, -0.1337, -0.1629, 0.9775, -0.1337, -0.1629, 0.9775, -0.1337, -0.1629, 0.9775, -0.1629, -0.1337, 0.9775, -0.1629, -0.1337, 0.9775, -0.1629, -0.1337, 0.9775, -0.1629, -0.1337, 0.9775, -0.1859, -0.09936, 0.9775, -0.1859, -0.09936, 0.9775, -0.1859, -0.09936, 0.9775, -0.1859, -0.09936, 0.9775, -0.2017, -0.06119, 0.9775, -0.2017, -0.06119, 0.9775, -0.2017, -0.06119, 0.9775, -0.2017, -0.06119, 0.9775, -0.2098, -0.02066, 0.9775, -0.2098, -0.02066, 0.9775, -0.2098, -0.02066, 0.9775, -0.2098, -0.02066, 0.9775, -0.2098, 0.02066, 0.9775, -0.2098, 0.02066, 0.9775, -0.2098, 0.02066, 0.9775, -0.2098, 0.02066, 0.9775, -0.2017, 0.06119, 0.9775, -0.2017, 0.06119, 0.9775, -0.2017, 0.06119, 0.9775, -0.2017, 0.06119, 0.9775, -0.1859, 0.09936, 0.9775, -0.1859, 0.09936, 0.9775, -0.1859, 0.09936, 0.9775, -0.1859, 0.09936, 0.9775, -0.1629, 0.1337, 0.9775, -0.1629, 0.1337, 0.9775, -0.1629, 0.1337, 0.9775, -0.1629, 0.1337, 0.9775, -0.1337, 0.1629, 0.9775, -0.1337, 0.1629, 0.9775, -0.1337, 0.1629, 0.9775, -0.1337, 0.1629, 0.9775, -0.09936, 0.1859, 0.9775, -0.09936, 0.1859, 0.9775, -0.09936, 0.1859, 0.9775, -0.09936, 0.1859, 0.9775, -0.06119, 0.2017, 0.9775, -0.06119, 0.2017, 0.9775, -0.06119, 0.2017, 0.9775, -0.06119, 0.2017, 0.9775, -0.02066, 0.2098, 0.9775, -0.02066, 0.2098, 0.9775, -0.02066, 0.2098, 0.9775, -0.02066, 0.2098, 0.9775])] * 3)])
me_cube_001 = bpy.data.meshes.new('Cube.001')
me_cube_001.from_pydata([(-1.0, -2.375, -5.124), (-1.0, -0.3745, -5.124), (-1.0, -0.3745, -3.124), (1.0, -2.375, -5.124), (1.0, -0.3745, -5.124), (1.0, -0.3745, -3.124), (-1.0, -2.375, -5.124), (-1.0, -0.3745, -3.124), (1.0, -0.3745, -3.124), (1.0, -2.375, -5.124), (1.0, -2.375, -5.124), (1.0, -0.3745, -5.124), (1.0, -0.3745, -3.124), (-1.0, -2.375, -5.124), (-1.0, -0.3745, -5.124), (-1.0, -0.3745, -3.124), (1.0, -2.375, -5.124), (1.0, -0.3745, -3.124), (-1.0, -0.3745, -3.124), (-1.0, -2.375, -5.124), (-1.0, 2.375, -5.124), (-1.0, 0.3745, -5.124), (-1.0, 0.3745, -3.124), (1.0, 2.375, -5.124), (1.0, 0.3745, -5.124), (1.0, 0.3745, -3.124), (-1.0, 2.375, -5.124), (-1.0, 0.3745, -3.124), (1.0, 0.3745, -3.124), (1.0, 2.375, -5.124), (1.0, 2.375, -5.124), (1.0, 0.3745, -5.124), (1.0, 0.3745, -3.124), (-1.0, 2.375, -5.124), (-1.0, 0.3745, -5.124), (-1.0, 0.3745, -3.124), (1.0, 2.375, -5.124), (1.0, 0.3745, -3.124), (-1.0, 0.3745, -3.124), (-1.0, 2.375, -5.124)], [], [(5, 2, 7, 8), (1, 2, 5, 4), (0, 6, 7, 2, 1), (1, 4, 3, 0), (4, 5, 8, 9, 3), (8, 7, 6, 9), (3, 9, 6, 0), (15, 18, 17, 12), (11, 14, 15, 12), (10, 11, 12, 17, 16), (11, 10, 13, 14), (14, 13, 19, 18, 15), (18, 19, 16, 17), (13, 10, 16, 19), (25, 28, 27, 22), (21, 24, 25, 22), (20, 21, 22, 27, 26), (21, 20, 23, 24), (24, 23, 29, 28, 25), (28, 29, 26, 27), (23, 20, 26, 29), (35, 32, 37, 38), (31, 32, 35, 34), (30, 36, 37, 32, 31), (31, 34, 33, 30), (34, 35, 38, 39, 33), (38, 37, 36, 39), (33, 39, 36, 30)])
_uv = me_cube_001.uv_layers.new(name='UVMap')
_uv.uv.foreach_set('vector', [0.625, 0.5, 0.875, 0.5, 0.875, 0.5, 0.625, 0.5, 0.375, 0.25, 0.625, 0.25, 0.625, 0.5, 0.375, 0.5, 0.375, 0.0, 0.375, 0.0, 0.625, 0.25, 0.625, 0.25, 0.375, 0.25, 0.125, 0.5, 0.375, 0.5, 0.375, 0.75, 0.125, 0.75, 0.375, 0.5, 0.625, 0.5, 0.625, 0.5, 0.375, 0.75, 0.375, 0.75, 0.625, 0.75, 0.625, 1.0, 0.375, 1.0, 0.375, 0.75, 0.375, 0.75, 0.375, 0.75, 0.375, 1.0, 0.375, 1.0, 0.625, 0.5, 0.625, 0.5, 0.875, 0.5, 0.875, 0.5, 0.375, 0.25, 0.375, 0.5, 0.625, 0.5, 0.625, 0.25, 0.375, 0.0, 0.375, 0.25, 0.625, 0.25, 0.625, 0.25, 0.375, 0.0, 0.125, 0.5, 0.125, 0.75, 0.375, 0.75, 0.375, 0.5, 0.375, 0.5, 0.375, 0.75, 0.375, 0.75, 0.625, 0.5, 0.625, 0.5, 0.625, 0.75, 0.375, 0.75, 0.375, 1.0, 0.625, 1.0, 0.375, 0.75, 0.375, 1.0, 0.375, 1.0, 0.375, 0.75, 0.625, 0.5, 0.625, 0.5, 0.875, 0.5, 0.875, 0.5, 0.375, 0.25, 0.375, 0.5, 0.625, 0.5, 0.625, 0.25, 0.375, 0.0, 0.375, 0.25, 0.625, 0.25, 0.625, 0.25, 0.375, 0.0, 0.125, 0.5, 0.125, 0.75, 0.375, 0.75, 0.375, 0.5, 0.375, 0.5, 0.375, 0.75, 0.375, 0.75, 0.625, 0.5, 0.625, 0.5, 0.625, 0.75, 0.375, 0.75, 0.375, 1.0, 0.625, 1.0, 0.375, 0.75, 0.375, 1.0, 0.375, 1.0, 0.375, 0.75, 0.625, 0.5, 0.875, 0.5, 0.875, 0.5, 0.625, 0.5, 0.375, 0.25, 0.625, 0.25, 0.625, 0.5, 0.375, 0.5, 0.375, 0.0, 0.375, 0.0, 0.625, 0.25, 0.625, 0.25, 0.375, 0.25, 0.125, 0.5, 0.375, 0.5, 0.375, 0.75, 0.125, 0.75, 0.375, 0.5, 0.625, 0.5, 0.625, 0.5, 0.375, 0.75, 0.375, 0.75, 0.625, 0.75, 0.625, 1.0, 0.375, 1.0, 0.375, 0.75, 0.375, 0.75, 0.375, 0.75, 0.375, 1.0, 0.375, 1.0])
me_cube_001.update()

# ---- objects
ob_light = bpy.data.objects.new('Light', light_light)
ob_camera = bpy.data.objects.new('Camera', cam_camera)
ob_cylinder = bpy.data.objects.new('Cylinder', me_cylinder)
ob_cube = bpy.data.objects.new('Cube', me_cube_001)
ob_cube_001 = bpy.data.objects.new('Cube.001', me_cube_001)
ob_cube_002 = bpy.data.objects.new('Cube.002', me_cube_001)
ob_cube_003 = bpy.data.objects.new('Cube.003', me_cube_001)

# ---- transforms, parenting, visibility, modifiers, constraints
ob_light.location = (4.076, 1.005, 5.904)
ob_light.rotation_euler = (0.6503, 0.05522, 1.866)
ob_light.lock_rotations_4d = False
ob_light.empty_display_type = 'ARROWS'
ob_light.color = (0.0, 0.0, 0.0, 0.0)
ob_light.lineart.crease_threshold = 0.0
ob_camera.location = (-3.532, -26.29, 8.954)
ob_camera.rotation_euler = (1.243, -1.109e-07, -0.1345)
ob_camera.lock_rotations_4d = False
ob_camera.empty_display_type = 'ARROWS'
ob_camera.color = (0.0, 0.0, 0.0, 0.0)
ob_camera.display_type = 'WIRE'
ob_camera.lineart.crease_threshold = 0.0
ob_cylinder.location = (0.0, 0.0, 0.0)
ob_cylinder.scale = (0.5, 0.5, 5.24)
ob_cube.location = (-1.934e-16, 0.02722, 1.126)
ob_cube.scale = (0.2, 1.0, 1.0)
ob_cube_001.location = (-1.934e-16, 0.02722, 1.126)
ob_cube_001.rotation_euler = (0.0, 0.0, -1.571)
ob_cube_001.scale = (0.2, 1.0, 1.0)
ob_cube_002.location = (0.0, 0.0, 5.977)
ob_cube_002.scale = (0.1535, 0.7675, 0.7675)
ob_cube_003.location = (0.0, 0.0, 5.977)
ob_cube_003.rotation_euler = (0.0, 0.0, -1.571)
ob_cube_003.scale = (0.1535, 0.7675, 0.7675)

# ---- collection membership
col_collection.objects.link(ob_light)
col_collection.objects.link(ob_camera)
col_collection.objects.link(ob_cylinder)
col_collection.objects.link(ob_cube)
col_collection.objects.link(ob_cube_001)
col_collection.objects.link(ob_cube_002)
col_collection.objects.link(ob_cube_003)

# ---- scene / render settings (as saved in the file)
scene.camera = ob_camera
scene.frame_start = 1; scene.frame_end = 250; scene.frame_set(1)
scene.render.engine = 'BLENDER_EEVEE_NEXT'
scene.cycles.sampling_pattern = 'TABULATED_SOBOL'
scene.view_settings.view_transform = 'Filmic'
bpy.context.view_layer.update()

